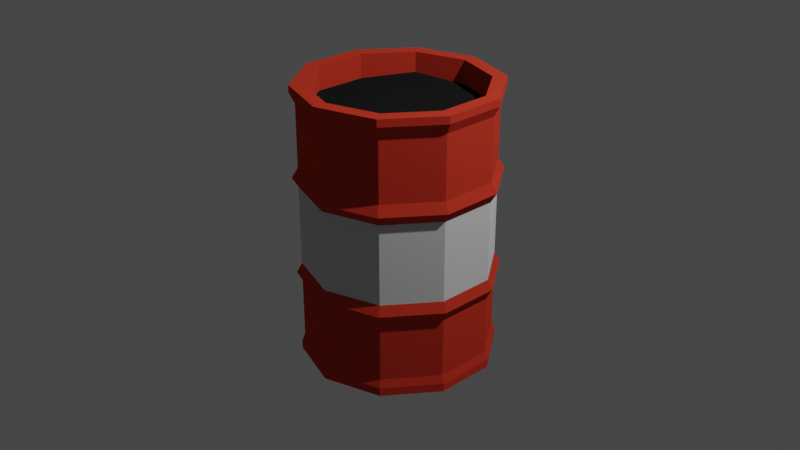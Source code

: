 # Source: l_element.blend  (saved by Blender 2.92.15; exported with 4.5.12 LTS)
import bpy
from mathutils import Matrix  # noqa: F401  (used for matrix-valued properties, if any)

bpy.ops.wm.read_factory_settings(use_empty=True)
scene = bpy.context.scene
scene.name = 'Scene'

# ---- collections
col_collection = bpy.data.collections.new('Collection'); scene.collection.children.link(col_collection)

# ---- materials (node trees are filled in below, after node groups)
mat_barrel_main = bpy.data.materials.new('Barrel main')
mat_oii = bpy.data.materials.new('OiI')
mat_barrel_sec = bpy.data.materials.new('Barrel sec')

# ---- material node trees
mat_barrel_main.use_nodes = True; mat_barrel_main.node_tree.nodes.clear()
_N = mat_barrel_main.node_tree.nodes; _L = mat_barrel_main.node_tree.links
n0 = _N.new('ShaderNodeOutputMaterial'); n0.name = 'Material Output'; n0.location = (300, 300)
n1 = _N.new('ShaderNodeBsdfDiffuse'); n1.name = 'Diffuse BSDF'; n1.location = (10, 300)
n1.inputs[0].default_value = (0.5705, 0.04416, 0.02396, 1.0)
n1.inputs[1].default_value = 0.5
_L.new(n1.outputs[0], n0.inputs[0])
n0.is_active_output = True
mat_oii.use_nodes = True; mat_oii.node_tree.nodes.clear()
_N = mat_oii.node_tree.nodes; _L = mat_oii.node_tree.links
n0 = _N.new('ShaderNodeOutputMaterial'); n0.name = 'Material Output'; n0.location = (300, 300)
n1 = _N.new('ShaderNodeBsdfDiffuse'); n1.name = 'Diffuse BSDF'; n1.location = (10, 300)
n1.inputs[0].default_value = (0.01281, 0.01281, 0.01281, 1.0)
n1.inputs[1].default_value = 0.5
_L.new(n1.outputs[0], n0.inputs[0])
n0.is_active_output = True
mat_barrel_sec.use_nodes = True; mat_barrel_sec.node_tree.nodes.clear()
_N = mat_barrel_sec.node_tree.nodes; _L = mat_barrel_sec.node_tree.links
n0 = _N.new('ShaderNodeOutputMaterial'); n0.name = 'Material Output'; n0.location = (300, 300)
n1 = _N.new('ShaderNodeBsdfDiffuse'); n1.name = 'Diffuse BSDF'; n1.location = (10, 300)
n1.inputs[0].default_value = (0.6799, 0.6799, 0.6799, 1.0)
n1.inputs[1].default_value = 0.5
_L.new(n1.outputs[0], n0.inputs[0])
n0.is_active_output = True

# ---- world
world_world = bpy.data.worlds.new('World'); scene.world = world_world
world_world.use_nodes = True; world_world.node_tree.nodes.clear()
_N = world_world.node_tree.nodes; _L = world_world.node_tree.links
n0 = _N.new('ShaderNodeOutputWorld'); n0.name = 'World Output'; n0.location = (300, 300)
n1 = _N.new('ShaderNodeBackground'); n1.name = 'Background'; n1.location = (10, 300)
n1.inputs[0].default_value = (0.05088, 0.05088, 0.05088, 1.0)
_L.new(n1.outputs[0], n0.inputs[0])
n0.is_active_output = True
world_world.color = (0.05088, 0.05088, 0.05088)
world_world.use_sun_shadow = False
world_world.sun_shadow_jitter_overblur = 0.0

# ---- cameras
cam_camera = bpy.data.cameras.new('Camera')
cam_camera.clip_end = 100.0
cam_camera.ortho_scale = 7.314

# ---- lights
light_light = bpy.data.lights.new('Light', 'POINT')
light_light.transmission_factor = 0.0
light_light.energy = 1000.0
light_light.shadow_soft_size = 0.1
light_light.shadow_maximum_resolution = 0.006
light_light.use_absolute_resolution = True

# ---- meshes
me_cylinder = bpy.data.meshes.new('Cylinder')
me_cylinder.from_pydata([(0.0, 1.0, -1.0), (0.0, 1.0, 1.0), (0.5878, 0.809, -1.0), (0.5878, 0.809, 1.0), (0.9511, 0.309, -1.0), (0.9511, 0.309, 1.0), (0.9511, -0.309, -1.0), (0.9511, -0.309, 1.0), (0.5878, -0.809, -1.0), (0.5878, -0.809, 1.0), (-8.742e-08, -1.0, -1.0), (-8.742e-08, -1.0, 1.0), (-0.5878, -0.809, -1.0), (-0.5878, -0.809, 1.0), (-0.9511, -0.309, -1.0), (-0.9511, -0.309, 1.0), (-0.9511, 0.309, -1.0), (-0.9511, 0.309, 1.0), (-0.5878, 0.809, -1.0), (-0.5878, 0.809, 1.0), (-2.036e-09, 1.056, -0.4215), (-1.609e-09, 1.064, 0.4), (0.6251, 0.8604, 0.4), (0.6205, 0.8541, -0.4215), (1.011, 0.3286, 0.4), (1.004, 0.3262, -0.4215), (1.011, -0.3286, 0.4), (1.004, -0.3262, -0.4215), (0.6251, -0.8604, 0.4), (0.6205, -0.8541, -0.4215), (-9.458e-08, -1.064, 0.4), (-9.433e-08, -1.056, -0.4215), (-0.6251, -0.8604, 0.4), (-0.6205, -0.8541, -0.4215), (-1.011, -0.3286, 0.4), (-1.004, -0.3262, -0.4215), (-1.011, 0.3286, 0.4), (-1.004, 0.3262, -0.4215), (-0.6251, 0.8604, 0.4), (-0.6205, 0.8541, -0.4215), (0.0, 1.0, 0.3205), (0.5878, 0.809, 0.3205), (0.9511, 0.309, 0.3205), (0.9511, -0.309, 0.3205), (0.5878, -0.809, 0.3205), (-8.742e-08, -1.0, 0.3205), (-0.5878, -0.809, 0.3205), (-0.9511, -0.309, 0.3205), (-0.9511, 0.309, 0.3205), (-0.5878, 0.809, 0.3205), (0.0, 1.0, 0.4834), (0.5878, 0.809, 0.4834), (0.9511, 0.309, 0.4834), (0.9511, -0.309, 0.4834), (0.5878, -0.809, 0.4834), (-8.742e-08, -1.0, 0.4834), (-0.5878, -0.809, 0.4834), (-0.9511, -0.309, 0.4834), (-0.9511, 0.309, 0.4834), (-0.5878, 0.809, 0.4834), (0.5878, 0.809, -0.3427), (0.9511, 0.309, -0.3427), (0.9511, -0.309, -0.3427), (0.5878, -0.809, -0.3427), (-8.742e-08, -1.0, -0.3427), (-0.5878, -0.809, -0.3427), (-0.9511, -0.309, -0.3427), (-0.9511, 0.309, -0.3427), (-0.5878, 0.809, -0.3427), (0.0, 1.0, -0.3427), (0.5878, 0.809, -0.4961), (0.9511, 0.309, -0.4961), (0.9511, -0.309, -0.4961), (0.5878, -0.809, -0.4961), (-8.742e-08, -1.0, -0.4961), (-0.5878, -0.809, -0.4961), (-0.9511, -0.309, -0.4961), (-0.9511, 0.309, -0.4961), (-0.5878, 0.809, -0.4961), (0.0, 1.0, -0.4961), (-1.697e-09, 1.056, 1.085), (0.6209, 0.8546, 1.085), (1.005, 0.3264, 1.085), (1.005, -0.3264, 1.085), (0.6209, -0.8546, 1.085), (-9.405e-08, -1.056, 1.085), (-0.6209, -0.8546, 1.085), (-1.005, -0.3264, 1.085), (-1.005, 0.3264, 1.085), (-0.6209, 0.8546, 1.085), (2.081e-10, 0.9086, 1.085), (0.5341, 0.7351, 1.085), (0.8641, 0.2808, 1.085), (0.8641, -0.2808, 1.085), (0.5341, -0.7351, 1.085), (-7.922e-08, -0.9086, 1.085), (-0.5341, -0.7351, 1.085), (-0.8641, -0.2808, 1.085), (-0.8641, 0.2808, 1.085), (-0.5341, 0.7351, 1.085), (2.487e-08, 0.9086, 0.944), (0.5341, 0.7351, 0.944), (0.8641, 0.2808, 0.944), (0.8641, -0.2808, 0.944), (0.5341, -0.7351, 0.944), (-5.456e-08, -0.9086, 0.974), (-0.5341, -0.7351, 0.974), (-0.8641, -0.2808, 0.944), (-0.8641, 0.2808, 0.944), (-0.5341, 0.7351, 0.9781), (5.012e-09, 1.032, -1.066), (0.6067, 0.835, -1.066), (0.9816, 0.3189, -1.066), (0.9816, -0.3189, -1.066), (0.6067, -0.835, -1.066), (-8.522e-08, -1.032, -1.066), (-0.6067, -0.835, -1.066), (-0.9816, -0.3189, -1.066), (-0.9816, 0.3189, -1.066), (-0.6067, 0.835, -1.066), (1.069e-08, 1.032, -1.135), (0.6067, 0.835, -1.135), (0.9816, 0.3189, -1.135), (0.9816, -0.3189, -1.135), (0.6067, -0.835, -1.135), (-7.954e-08, -1.032, -1.135), (-0.6067, -0.835, -1.135), (-0.9816, -0.3189, -1.135), (-0.9816, 0.3189, -1.135), (-0.6067, 0.835, -1.135), (-1.697e-09, 1.056, 1.146), (0.6209, 0.8546, 1.146), (1.005, 0.3264, 1.146), (1.005, -0.3264, 1.146), (0.6209, -0.8546, 1.146), (-9.405e-08, -1.056, 1.146), (-0.6209, -0.8546, 1.146), (-1.005, -0.3264, 1.146), (-1.005, 0.3264, 1.146), (-0.6209, 0.8546, 1.146), (2.081e-10, 0.9086, 1.146), (0.5341, 0.7351, 1.146), (0.8641, 0.2808, 1.146), (0.8641, -0.2808, 1.146), (0.5341, -0.7351, 1.146), (-7.922e-08, -0.9086, 1.146), (-0.5341, -0.7351, 1.146), (-0.8641, -0.2808, 1.146), (-0.8641, 0.2808, 1.146), (-0.5341, 0.7351, 1.146), (-0.1944, -0.1386, 0.9817), (0.366, 0.1076, 0.9068), (0.1336, 0.5393, 0.944)], [], [(50, 1, 3, 51), (51, 3, 5, 52), (52, 5, 7, 53), (53, 7, 9, 54), (54, 9, 11, 55), (55, 11, 13, 56), (56, 13, 15, 57), (57, 15, 17, 58), (13, 11, 85, 86), (58, 17, 19, 59), (59, 19, 1, 50), (6, 8, 114, 113), (78, 39, 20, 79), (49, 38, 21, 40), (77, 37, 39, 78), (48, 36, 38, 49), (76, 35, 37, 77), (47, 34, 36, 48), (75, 33, 35, 76), (46, 32, 34, 47), (74, 31, 33, 75), (45, 30, 32, 46), (73, 29, 31, 74), (44, 28, 30, 45), (72, 27, 29, 73), (43, 26, 28, 44), (71, 25, 27, 72), (42, 24, 26, 43), (70, 23, 25, 71), (41, 22, 24, 42), (79, 20, 23, 70), (40, 21, 22, 41), (69, 40, 41, 60), (60, 41, 42, 61), (61, 42, 43, 62), (62, 43, 44, 63), (63, 44, 45, 64), (64, 45, 46, 65), (65, 46, 47, 66), (66, 47, 48, 67), (67, 48, 49, 68), (68, 49, 40, 69), (38, 59, 50, 21), (36, 58, 59, 38), (34, 57, 58, 36), (32, 56, 57, 34), (30, 55, 56, 32), (28, 54, 55, 30), (26, 53, 54, 28), (24, 52, 53, 26), (22, 51, 52, 24), (21, 50, 51, 22), (39, 68, 69, 20), (37, 67, 68, 39), (35, 66, 67, 37), (33, 65, 66, 35), (31, 64, 65, 33), (29, 63, 64, 31), (27, 62, 63, 29), (25, 61, 62, 27), (23, 60, 61, 25), (20, 69, 60, 23), (0, 79, 70, 2), (2, 70, 71, 4), (4, 71, 72, 6), (6, 72, 73, 8), (8, 73, 74, 10), (10, 74, 75, 12), (12, 75, 76, 14), (14, 76, 77, 16), (16, 77, 78, 18), (18, 78, 79, 0), (99, 90, 140, 149), (11, 9, 84, 85), (9, 7, 83, 84), (3, 1, 80, 81), (7, 5, 82, 83), (5, 3, 81, 82), (1, 19, 89, 80), (19, 17, 88, 89), (17, 15, 87, 88), (15, 13, 86, 87), (91, 90, 100, 101), (91, 92, 142, 141), (87, 86, 136, 137), (98, 99, 149, 148), (90, 91, 141, 140), (86, 85, 135, 136), (97, 98, 148, 147), (85, 84, 134, 135), (96, 97, 147, 146), (84, 83, 133, 134), (151, 101, 152), (98, 97, 107, 108), (95, 94, 104, 105), (92, 91, 101, 102), (99, 98, 108, 109), (96, 95, 105, 106), (93, 92, 102, 103), (90, 99, 109, 100), (97, 96, 106, 107), (94, 93, 103, 104), (114, 115, 125, 124), (0, 2, 111, 110), (4, 6, 113, 112), (2, 4, 112, 111), (18, 0, 110, 119), (16, 18, 119, 118), (14, 16, 118, 117), (12, 14, 117, 116), (10, 12, 116, 115), (8, 10, 115, 114), (120, 121, 122, 123, 124, 125, 126, 127, 128, 129), (111, 112, 122, 121), (118, 119, 129, 128), (115, 116, 126, 125), (112, 113, 123, 122), (119, 110, 120, 129), (116, 117, 127, 126), (113, 114, 124, 123), (110, 111, 121, 120), (117, 118, 128, 127), (134, 133, 143, 144), (131, 130, 140, 141), (138, 137, 147, 148), (135, 134, 144, 145), (132, 131, 141, 142), (139, 138, 148, 149), (136, 135, 145, 146), (133, 132, 142, 143), (130, 139, 149, 140), (137, 136, 146, 147), (88, 87, 137, 138), (92, 93, 143, 142), (81, 80, 130, 131), (89, 88, 138, 139), (93, 94, 144, 143), (82, 81, 131, 132), (80, 89, 139, 130), (94, 95, 145, 144), (83, 82, 132, 133), (95, 96, 146, 145), (102, 101, 151), (151, 103, 102), (104, 151, 150), (150, 152, 108), (150, 108, 107), (105, 104, 150), (152, 109, 108), (101, 100, 152), (151, 104, 103), (150, 151, 152), (150, 107, 106), (106, 105, 150), (152, 100, 109)])
me_cylinder.polygons.foreach_set('material_index', [0, 0, 0, 0, 0, 0, 0, 0, 0, 0, 0, 0, 0, 0, 0, 0, 0, 0, 0, 0, 0, 0, 0, 0, 0, 0, 0, 0, 0, 0, 0, 0, 2, 2, 2, 2, 2, 2, 2, 2, 2, 2, 0, 0, 0, 0, 0, 0, 0, 0, 0, 0, 0, 0, 0, 0, 0, 0, 0, 0, 0, 0, 0, 0, 0, 0, 0, 0, 0, 0, 0, 0, 0, 0, 0, 0, 0, 0, 0, 0, 0, 0, 0, 0, 0, 0, 0, 0, 0, 0, 0, 0, 1, 0, 0, 0, 0, 0, 0, 0, 0, 0, 0, 0, 0, 0, 0, 0, 0, 0, 0, 0, 0, 0, 0, 0, 0, 0, 0, 0, 0, 0, 0, 0, 0, 0, 0, 0, 0, 0, 0, 0, 0, 0, 0, 0, 0, 0, 0, 0, 0, 0, 1, 1, 1, 1, 1, 1, 1, 1, 1, 1, 1, 1, 1])
_uv = me_cylinder.uv_layers.new(name='UVMap')
_uv.uv.foreach_set('vector', [1.0, 0.8542, 1.0, 1.0, 0.9, 1.0, 0.9, 0.8542, 0.9, 0.8542, 0.9, 1.0, 0.8, 1.0, 0.8, 0.8542, 0.8, 0.8542, 0.8, 1.0, 0.7, 1.0, 0.7, 0.8542, 0.7, 0.8542, 0.7, 1.0, 0.6, 1.0, 0.6, 0.8542, 0.6, 0.8542, 0.6, 1.0, 0.5, 1.0, 0.5, 0.8542, 0.5, 0.8542, 0.5, 1.0, 0.4, 1.0, 0.4, 0.8542, 0.4, 0.8542, 0.4, 1.0, 0.3, 1.0, 0.3, 0.8542, 0.3, 0.8542, 0.3, 1.0, 0.2, 1.0, 0.2, 0.8542, 0.4, 1.0, 0.5, 1.0, 0.5, 1.0, 0.4, 1.0, 0.2, 0.8542, 0.2, 1.0, 0.1, 1.0, 0.1, 0.8542, 0.1, 0.8542, 0.1, 1.0, -7.451e-08, 1.0, -7.451e-08, 0.8542, 0.7, 0.5, 0.6, 0.5, 0.6, 0.5, 0.7, 0.5, 0.1, 0.6497, 0.1, 0.6667, -7.451e-08, 0.6667, -7.451e-08, 0.6497, 0.1, 0.8134, 0.1, 0.8333, -7.451e-08, 0.8333, -7.451e-08, 0.8134, 0.2, 0.6497, 0.2, 0.6667, 0.1, 0.6667, 0.1, 0.6497, 0.2, 0.8134, 0.2, 0.8333, 0.1, 0.8333, 0.1, 0.8134, 0.3, 0.6497, 0.3, 0.6667, 0.2, 0.6667, 0.2, 0.6497, 0.3, 0.8134, 0.3, 0.8333, 0.2, 0.8333, 0.2, 0.8134, 0.4, 0.6497, 0.4, 0.6667, 0.3, 0.6667, 0.3, 0.6497, 0.4, 0.8134, 0.4, 0.8333, 0.3, 0.8333, 0.3, 0.8134, 0.5, 0.6497, 0.5, 0.6667, 0.4, 0.6667, 0.4, 0.6497, 0.5, 0.8134, 0.5, 0.8333, 0.4, 0.8333, 0.4, 0.8134, 0.6, 0.6497, 0.6, 0.6667, 0.5, 0.6667, 0.5, 0.6497, 0.6, 0.8134, 0.6, 0.8333, 0.5, 0.8333, 0.5, 0.8134, 0.7, 0.6497, 0.7, 0.6667, 0.6, 0.6667, 0.6, 0.6497, 0.7, 0.8134, 0.7, 0.8333, 0.6, 0.8333, 0.6, 0.8134, 0.8, 0.6497, 0.8, 0.6667, 0.7, 0.6667, 0.7, 0.6497, 0.8, 0.8134, 0.8, 0.8333, 0.7, 0.8333, 0.7, 0.8134, 0.9, 0.6497, 0.9, 0.6667, 0.8, 0.6667, 0.8, 0.6497, 0.9, 0.8134, 0.9, 0.8333, 0.8, 0.8333, 0.8, 0.8134, 1.0, 0.6497, 1.0, 0.6667, 0.9, 0.6667, 0.9, 0.6497, 1.0, 0.8134, 1.0, 0.8333, 0.9, 0.8333, 0.9, 0.8134, 1.0, 0.6858, 1.0, 0.8134, 0.9, 0.8134, 0.9, 0.6858, 0.9, 0.6858, 0.9, 0.8134, 0.8, 0.8134, 0.8, 0.6858, 0.8, 0.6858, 0.8, 0.8134, 0.7, 0.8134, 0.7, 0.6858, 0.7, 0.6858, 0.7, 0.8134, 0.6, 0.8134, 0.6, 0.6858, 0.6, 0.6858, 0.6, 0.8134, 0.5, 0.8134, 0.5, 0.6858, 0.5, 0.6858, 0.5, 0.8134, 0.4, 0.8134, 0.4, 0.6858, 0.4, 0.6858, 0.4, 0.8134, 0.3, 0.8134, 0.3, 0.6858, 0.3, 0.6858, 0.3, 0.8134, 0.2, 0.8134, 0.2, 0.6858, 0.2, 0.6858, 0.2, 0.8134, 0.1, 0.8134, 0.1, 0.6858, 0.1, 0.6858, 0.1, 0.8134, -7.451e-08, 0.8134, -7.451e-08, 0.6858, 0.1, 0.8333, 0.1, 0.8542, -7.451e-08, 0.8542, -7.451e-08, 0.8333, 0.2, 0.8333, 0.2, 0.8542, 0.1, 0.8542, 0.1, 0.8333, 0.3, 0.8333, 0.3, 0.8542, 0.2, 0.8542, 0.2, 0.8333, 0.4, 0.8333, 0.4, 0.8542, 0.3, 0.8542, 0.3, 0.8333, 0.5, 0.8333, 0.5, 0.8542, 0.4, 0.8542, 0.4, 0.8333, 0.6, 0.8333, 0.6, 0.8542, 0.5, 0.8542, 0.5, 0.8333, 0.7, 0.8333, 0.7, 0.8542, 0.6, 0.8542, 0.6, 0.8333, 0.8, 0.8333, 0.8, 0.8542, 0.7, 0.8542, 0.7, 0.8333, 0.9, 0.8333, 0.9, 0.8542, 0.8, 0.8542, 0.8, 0.8333, 1.0, 0.8333, 1.0, 0.8542, 0.9, 0.8542, 0.9, 0.8333, 0.1, 0.6667, 0.1, 0.6858, -7.451e-08, 0.6858, -7.451e-08, 0.6667, 0.2, 0.6667, 0.2, 0.6858, 0.1, 0.6858, 0.1, 0.6667, 0.3, 0.6667, 0.3, 0.6858, 0.2, 0.6858, 0.2, 0.6667, 0.4, 0.6667, 0.4, 0.6858, 0.3, 0.6858, 0.3, 0.6667, 0.5, 0.6667, 0.5, 0.6858, 0.4, 0.6858, 0.4, 0.6667, 0.6, 0.6667, 0.6, 0.6858, 0.5, 0.6858, 0.5, 0.6667, 0.7, 0.6667, 0.7, 0.6858, 0.6, 0.6858, 0.6, 0.6667, 0.8, 0.6667, 0.8, 0.6858, 0.7, 0.6858, 0.7, 0.6667, 0.9, 0.6667, 0.9, 0.6858, 0.8, 0.6858, 0.8, 0.6667, 1.0, 0.6667, 1.0, 0.6858, 0.9, 0.6858, 0.9, 0.6667, 1.0, 0.5, 1.0, 0.6497, 0.9, 0.6497, 0.9, 0.5, 0.9, 0.5, 0.9, 0.6497, 0.8, 0.6497, 0.8, 0.5, 0.8, 0.5, 0.8, 0.6497, 0.7, 0.6497, 0.7, 0.5, 0.7, 0.5, 0.7, 0.6497, 0.6, 0.6497, 0.6, 0.5, 0.6, 0.5, 0.6, 0.6497, 0.5, 0.6497, 0.5, 0.5, 0.5, 0.5, 0.5, 0.6497, 0.4, 0.6497, 0.4, 0.5, 0.4, 0.5, 0.4, 0.6497, 0.3, 0.6497, 0.3, 0.5, 0.3, 0.5, 0.3, 0.6497, 0.2, 0.6497, 0.2, 0.5, 0.2, 0.5, 0.2, 0.6497, 0.1, 0.6497, 0.1, 0.5, 0.1, 0.5, 0.1, 0.6497, -7.451e-08, 0.6497, -7.451e-08, 0.5, 0.1, 1.0, -7.451e-08, 1.0, -7.451e-08, 1.0, 0.1, 1.0, 0.5, 1.0, 0.6, 1.0, 0.6, 1.0, 0.5, 1.0, 0.6, 1.0, 0.7, 1.0, 0.7, 1.0, 0.6, 1.0, 0.9, 1.0, 1.0, 1.0, 1.0, 1.0, 0.9, 1.0, 0.7, 1.0, 0.8, 1.0, 0.8, 1.0, 0.7, 1.0, 0.8, 1.0, 0.9, 1.0, 0.9, 1.0, 0.8, 1.0, -7.451e-08, 1.0, 0.1, 1.0, 0.1, 1.0, -7.451e-08, 1.0, 0.1, 1.0, 0.2, 1.0, 0.2, 1.0, 0.1, 1.0, 0.2, 1.0, 0.3, 1.0, 0.3, 1.0, 0.2, 1.0, 0.3, 1.0, 0.4, 1.0, 0.4, 1.0, 0.3, 1.0, 0.9, 1.0, 1.0, 1.0, 1.0, 1.0, 0.9, 1.0, 0.9, 1.0, 0.8, 1.0, 0.8, 1.0, 0.9, 1.0, 0.3, 1.0, 0.4, 1.0, 0.4, 1.0, 0.3, 1.0, 0.2, 1.0, 0.1, 1.0, 0.1, 1.0, 0.2, 1.0, 1.0, 1.0, 0.9, 1.0, 0.9, 1.0, 1.0, 1.0, 0.4, 1.0, 0.5, 1.0, 0.5, 1.0, 0.4, 1.0, 0.3, 1.0, 0.2, 1.0, 0.2, 1.0, 0.3, 1.0, 0.5, 1.0, 0.6, 1.0, 0.6, 1.0, 0.5, 1.0, 0.4, 1.0, 0.3, 1.0, 0.3, 1.0, 0.4, 1.0, 0.6, 1.0, 0.7, 1.0, 0.7, 1.0, 0.6, 1.0, 0.3467, 0.2784, 0.3911, 0.4442, 0.2853, 0.3925, 0.2, 1.0, 0.3, 1.0, 0.3, 1.0, 0.2, 1.0, 0.5, 1.0, 0.6, 1.0, 0.6, 1.0, 0.5, 1.0, 0.8, 1.0, 0.9, 1.0, 0.9, 1.0, 0.8, 1.0, 0.1, 1.0, 0.2, 1.0, 0.2, 1.0, 0.1, 1.0, 0.4, 1.0, 0.5, 1.0, 0.5, 1.0, 0.4, 1.0, 0.7, 1.0, 0.8, 1.0, 0.8, 1.0, 0.7, 1.0, -7.451e-08, 1.0, 0.1, 1.0, 0.1, 1.0, -7.451e-08, 1.0, 0.3, 1.0, 0.4, 1.0, 0.4, 1.0, 0.3, 1.0, 0.6, 1.0, 0.7, 1.0, 0.7, 1.0, 0.6, 1.0, 0.6, 0.5, 0.5, 0.5, 0.5, 0.5, 0.6, 0.5, 1.0, 0.5, 0.9, 0.5, 0.9, 0.5, 1.0, 0.5, 0.8, 0.5, 0.7, 0.5, 0.7, 0.5, 0.8, 0.5, 0.9, 0.5, 0.8, 0.5, 0.8, 0.5, 0.9, 0.5, 0.1, 0.5, -7.451e-08, 0.5, -7.451e-08, 0.5, 0.1, 0.5, 0.2, 0.5, 0.1, 0.5, 0.1, 0.5, 0.2, 0.5, 0.3, 0.5, 0.2, 0.5, 0.2, 0.5, 0.3, 0.5, 0.4, 0.5, 0.3, 0.5, 0.3, 0.5, 0.4, 0.5, 0.5, 0.5, 0.4, 0.5, 0.4, 0.5, 0.5, 0.5, 0.6, 0.5, 0.5, 0.5, 0.5, 0.5, 0.6, 0.5, 0.75, 0.49, 0.8911, 0.4442, 0.9783, 0.3242, 0.9783, 0.1758, 0.8911, 0.05584, 0.75, 0.01, 0.6089, 0.05584, 0.5217, 0.1758, 0.5217, 0.3242, 0.6089, 0.4442, 0.9, 0.5, 0.8, 0.5, 0.8, 0.5, 0.9, 0.5, 0.2, 0.5, 0.1, 0.5, 0.1, 0.5, 0.2, 0.5, 0.5, 0.5, 0.4, 0.5, 0.4, 0.5, 0.5, 0.5, 0.8, 0.5, 0.7, 0.5, 0.7, 0.5, 0.8, 0.5, 0.1, 0.5, -7.451e-08, 0.5, -7.451e-08, 0.5, 0.1, 0.5, 0.4, 0.5, 0.3, 0.5, 0.3, 0.5, 0.4, 0.5, 0.7, 0.5, 0.6, 0.5, 0.6, 0.5, 0.7, 0.5, 1.0, 0.5, 0.9, 0.5, 0.9, 0.5, 1.0, 0.5, 0.3, 0.5, 0.2, 0.5, 0.2, 0.5, 0.3, 0.5, 0.6, 1.0, 0.7, 1.0, 0.7, 1.0, 0.6, 1.0, 0.9, 1.0, 1.0, 1.0, 1.0, 1.0, 0.9, 1.0, 0.2, 1.0, 0.3, 1.0, 0.3, 1.0, 0.2, 1.0, 0.5, 1.0, 0.6, 1.0, 0.6, 1.0, 0.5, 1.0, 0.8, 1.0, 0.9, 1.0, 0.9, 1.0, 0.8, 1.0, 0.1, 1.0, 0.2, 1.0, 0.2, 1.0, 0.1, 1.0, 0.4, 1.0, 0.5, 1.0, 0.5, 1.0, 0.4, 1.0, 0.7, 1.0, 0.8, 1.0, 0.8, 1.0, 0.7, 1.0, -7.451e-08, 1.0, 0.1, 1.0, 0.1, 1.0, -7.451e-08, 1.0, 0.3, 1.0, 0.4, 1.0, 0.4, 1.0, 0.3, 1.0, 0.2, 1.0, 0.3, 1.0, 0.3, 1.0, 0.2, 1.0, 0.8, 1.0, 0.7, 1.0, 0.7, 1.0, 0.8, 1.0, 0.9, 1.0, 1.0, 1.0, 1.0, 1.0, 0.9, 1.0, 0.1, 1.0, 0.2, 1.0, 0.2, 1.0, 0.1, 1.0, 0.7, 1.0, 0.6, 1.0, 0.6, 1.0, 0.7, 1.0, 0.8, 1.0, 0.9, 1.0, 0.9, 1.0, 0.8, 1.0, -7.451e-08, 1.0, 0.1, 1.0, 0.1, 1.0, -7.451e-08, 1.0, 0.6, 1.0, 0.5, 1.0, 0.5, 1.0, 0.6, 1.0, 0.7, 1.0, 0.8, 1.0, 0.8, 1.0, 0.7, 1.0, 0.5, 1.0, 0.4, 1.0, 0.4, 1.0, 0.5, 1.0, 0.4783, 0.3242, 0.3911, 0.4442, 0.3467, 0.2784, 0.3467, 0.2784, 0.4783, 0.1758, 0.4783, 0.3242, 0.3911, 0.05584, 0.3467, 0.2784, 0.1987, 0.2134, 0.1987, 0.2134, 0.2853, 0.3925, 0.02175, 0.3242, 0.1987, 0.2134, 0.02175, 0.3242, 0.02175, 0.1758, 0.25, 0.01, 0.3911, 0.05584, 0.1987, 0.2134, 0.2853, 0.3925, 0.1089, 0.4442, 0.02175, 0.3242, 0.3911, 0.4442, 0.25, 0.49, 0.2853, 0.3925, 0.3467, 0.2784, 0.3911, 0.05584, 0.4783, 0.1758, 0.1987, 0.2134, 0.3467, 0.2784, 0.2853, 0.3925, 0.1987, 0.2134, 0.02175, 0.1758, 0.1089, 0.05584, 0.1089, 0.05584, 0.25, 0.01, 0.1987, 0.2134, 0.2853, 0.3925, 0.25, 0.49, 0.1089, 0.4442])
me_cylinder.materials.append(mat_barrel_main)
me_cylinder.materials.append(mat_oii)
me_cylinder.materials.append(mat_barrel_sec)
me_cylinder.use_remesh_fix_poles = True
me_cylinder.use_remesh_preserve_attributes = False
me_cylinder.use_mirror_vertex_groups = False
me_cylinder.update()

# ---- objects
ob_light = bpy.data.objects.new('Light', light_light)
ob_camera = bpy.data.objects.new('Camera', cam_camera)
ob_oii_element = bpy.data.objects.new('oiI_element', me_cylinder)

# ---- transforms, parenting, visibility, modifiers, constraints
ob_light.location = (4.076, 1.005, 5.904)
ob_light.rotation_euler = (0.6503, 0.05522, 1.866)
ob_light.lock_rotations_4d = False
ob_light.empty_display_type = 'ARROWS'
ob_light.color = (0.0, 0.0, 0.0, 0.0)
ob_light.lineart.crease_threshold = 0.0
ob_camera.location = (7.359, -6.926, 4.958)
ob_camera.rotation_euler = (1.109, 0.0, 0.8149)
ob_camera.lock_rotations_4d = False
ob_camera.empty_display_type = 'ARROWS'
ob_camera.color = (0.0, 0.0, 0.0, 0.0)
ob_camera.display_type = 'WIRE'
ob_camera.lineart.crease_threshold = 0.0
ob_oii_element.location = (0.0, 0.0, 0.0)
ob_oii_element.scale = (1.0, 1.0, 1.284)
ob_oii_element.lineart.crease_threshold = 0.0

# ---- collection membership
col_collection.objects.link(ob_light)
col_collection.objects.link(ob_camera)
col_collection.objects.link(ob_oii_element)

# ---- scene / render settings (as saved in the file)
scene.camera = ob_camera
scene.frame_start = 1; scene.frame_end = 250; scene.frame_set(1)
scene.render.engine = 'CYCLES'
scene.cycles.use_denoising = False
scene.cycles.samples = 128
scene.cycles.sampling_pattern = 'TABULATED_SOBOL'
scene.cycles.use_adaptive_sampling = False
scene.cycles.use_light_tree = False
scene.view_settings.view_transform = 'Filmic'
bpy.context.view_layer.update()
